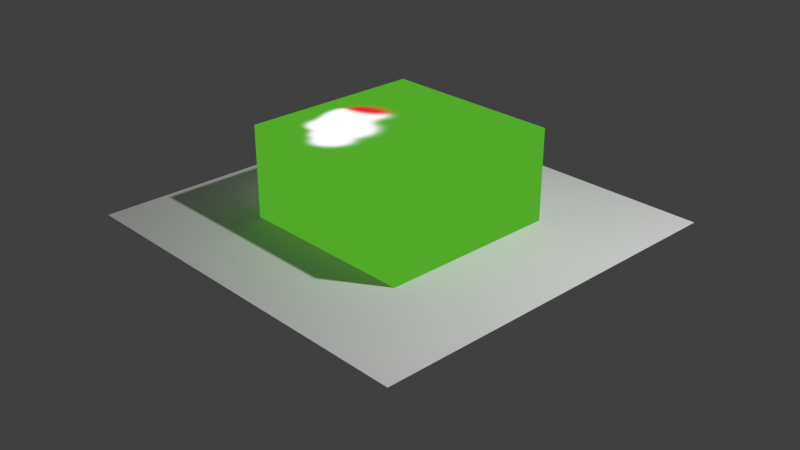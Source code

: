 # Source: library.blend  (saved by Blender 4.1.23; exported with 4.5.12 LTS)
import bpy
from mathutils import Matrix  # noqa: F401  (used for matrix-valued properties, if any)

bpy.ops.wm.read_factory_settings(use_empty=True)
scene = bpy.context.scene
scene.name = 'Scene'

# ---- collections
col_collection = bpy.data.collections.new('Collection'); scene.collection.children.link(col_collection)

# ---- images (referenced by path relative to the original .blend; pixels are not part of the script)
import os
ASSET_DIR = os.environ.get("B2B_ASSET_DIR", "")  # directory of the original .blend (textures are referenced by path, not embedded)
HERE = os.path.dirname(os.path.abspath(__file__))  # packed textures are extracted next to this script under _unpacked/

def load_image(name, relpath, width, height, colorspace="sRGB"):
    """Load a texture the original file referenced (path relative to the .blend, or extracted next to this script)."""
    p = next((c for c in (os.path.join(HERE, relpath), os.path.join(ASSET_DIR, relpath)) if relpath and os.path.exists(c)), "")
    if p:
        img = bpy.data.images.load(p, check_existing=True)
        img.name = name
    else:  # same state as the original file: an image datablock whose file is absent (Cycles renders it pink)
        img = bpy.data.images.new(name, width, height)
        img.source = "FILE"
        img.filepath = "//" + (relpath or name)
    img.colorspace_settings.name = colorspace
    return img
img_paintsystem_3 = load_image('PaintSystem_3', '_unpacked/PaintSystem_3.b60ec6dc.png', 1024, 1024, 'sRGB')
img_paintsystem_4 = load_image('PaintSystem_4', '_unpacked/PaintSystem_4.18a462ef.png', 1024, 1024, 'sRGB')

# ---- materials (node trees are filled in below, after node groups)
mat_material = bpy.data.materials.new('Material')
mat_material.alpha_threshold = 0.0
mat_material.use_transparency_overlap = False
mat_material.show_transparent_back = False
mat_material.use_transparent_shadow = False
mat_material.roughness = 0.5
mat_material.line_color = (0.0, 0.0, 0.0, 1.0)

# ---- node groups
ng_ps_alpha_over = bpy.data.node_groups.new('_PS_Alpha_Over', 'ShaderNodeTree')
_s = ng_ps_alpha_over.interface.new_socket(name='Color', in_out='OUTPUT', socket_type='NodeSocketColor')
_s.default_value = (0.8, 0.8, 0.8, 1.0)
_s = ng_ps_alpha_over.interface.new_socket(name='Alpha', in_out='OUTPUT', socket_type='NodeSocketFloat')
_s = ng_ps_alpha_over.interface.new_socket(name='Clip', in_out='INPUT', socket_type='NodeSocketBool')
_s = ng_ps_alpha_over.interface.new_socket(name='Over Factor', in_out='INPUT', socket_type='NodeSocketFloat')
_s.subtype = 'FACTOR'
_s.default_value = 1.0
_s.min_value = 0.0
_s.max_value = 1.0
_s = ng_ps_alpha_over.interface.new_socket(name='Over Color', in_out='INPUT', socket_type='NodeSocketColor')
_s = ng_ps_alpha_over.interface.new_socket(name='Over Alpha', in_out='INPUT', socket_type='NodeSocketFloat')
_s.subtype = 'FACTOR'
_s.min_value = 0.0
_s.max_value = 1.0
_s = ng_ps_alpha_over.interface.new_socket(name='Under Factor', in_out='INPUT', socket_type='NodeSocketFloat')
_s.subtype = 'FACTOR'
_s.default_value = 1.0
_s.min_value = 0.0
_s.max_value = 1.0
_s = ng_ps_alpha_over.interface.new_socket(name='Under Color', in_out='INPUT', socket_type='NodeSocketColor')
_s = ng_ps_alpha_over.interface.new_socket(name='Under Alpha', in_out='INPUT', socket_type='NodeSocketFloat')
_s.subtype = 'FACTOR'
_s.min_value = 0.0
_s.max_value = 1.0
_N = ng_ps_alpha_over.nodes; _L = ng_ps_alpha_over.links
n0 = _N.new('NodeGroupOutput'); n0.name = 'Group Output'; n0.location = (423, -8)
n1 = _N.new('NodeGroupInput'); n1.name = 'Group Input'; n1.location = (-708, 37)
n2 = _N.new('ShaderNodeVectorMath'); n2.name = 'Vector Math.002'; n2.location = (-296, -53)
n2.hide = True
n2.operation = 'SCALE'
n3 = _N.new('ShaderNodeVectorMath'); n3.name = 'Vector Math.004'; n3.location = (199, -5)
n3.hide = True
n3.operation = 'DIVIDE'
n4 = _N.new('ShaderNodeMix'); n4.name = 'Mix'; n4.location = (-298, -5)
n4.hide = True
n5 = _N.new('ShaderNodeMix'); n5.name = 'Mix.001'; n5.location = (-46, -12)
n5.hide = True
n5.data_type = 'RGBA'
n5.clamp_result = True
n6 = _N.new('ShaderNodeMix'); n6.name = 'Mix.002'; n6.location = (-52, -69)
n6.hide = True
n6.inputs[3].default_value = 1.0
n7 = _N.new('ShaderNodeMix'); n7.name = 'Mix.003'; n7.location = (193, -90)
n7.hide = True
n8 = _N.new('ShaderNodeMix'); n8.name = 'Mix.004'; n8.location = (-523, -105)
n8.hide = True
n9 = _N.new('NodeReroute'); n9.name = 'Reroute'; n9.location = (80, 11)
n9.width = 16
n9.socket_idname = 'NodeSocketBool'
_L.new(n1.outputs[5], n2.inputs[0])
_L.new(n8.outputs[0], n2.inputs[3])
_L.new(n3.outputs[0], n0.inputs[0])
_L.new(n1.outputs[1], n4.inputs[0])
_L.new(n2.outputs[0], n5.inputs[6])
_L.new(n4.outputs[0], n5.inputs[0])
_L.new(n1.outputs[2], n5.inputs[7])
_L.new(n5.outputs[2], n3.inputs[0])
_L.new(n4.outputs[0], n6.inputs[0])
_L.new(n8.outputs[0], n6.inputs[2])
_L.new(n7.outputs[0], n0.inputs[1])
_L.new(n6.outputs[0], n3.inputs[1])
_L.new(n1.outputs[3], n4.inputs[3])
_L.new(n6.outputs[0], n7.inputs[2])
_L.new(n9.outputs[0], n7.inputs[0])
_L.new(n8.outputs[0], n7.inputs[3])
_L.new(n1.outputs[6], n8.inputs[3])
_L.new(n1.outputs[4], n8.inputs[0])
_L.new(n1.outputs[0], n9.inputs[0])
n0.is_active_output = True
ng_ps_check_duplications = bpy.data.node_groups.new('_PS_Check_Duplications', 'ShaderNodeTree')
_s = ng_ps_check_duplications.interface.new_socket(name='Color', in_out='OUTPUT', socket_type='NodeSocketColor')
_s.default_value = (0.8, 0.8, 0.8, 1.0)
_s = ng_ps_check_duplications.interface.new_socket(name='Alpha', in_out='OUTPUT', socket_type='NodeSocketFloat')
_s = ng_ps_check_duplications.interface.new_socket(name='Factor', in_out='INPUT', socket_type='NodeSocketFloat')
_s.subtype = 'FACTOR'
_s.default_value = 1.0
_s.min_value = 0.0
_s.max_value = 1.0
_s = ng_ps_check_duplications.interface.new_socket(name='Under Color', in_out='INPUT', socket_type='NodeSocketColor')
_s.default_value = (0.5, 0.5, 0.5, 1.0)
_s = ng_ps_check_duplications.interface.new_socket(name='Under Alpha', in_out='INPUT', socket_type='NodeSocketFloat')
_s.subtype = 'FACTOR'
_s.min_value = 0.0
_s.max_value = 1.0
_s = ng_ps_check_duplications.interface.new_socket(name='Over Color', in_out='INPUT', socket_type='NodeSocketColor')
_s.default_value = (0.5, 0.5, 0.5, 1.0)
_s = ng_ps_check_duplications.interface.new_socket(name='Over Alpha', in_out='INPUT', socket_type='NodeSocketFloat')
_s.subtype = 'FACTOR'
_s.min_value = 0.0
_s.max_value = 1.0
_N = ng_ps_check_duplications.nodes; _L = ng_ps_check_duplications.links
n0 = _N.new('NodeGroupOutput'); n0.name = 'Group Output'; n0.location = (494, 0)
n1 = _N.new('NodeGroupInput'); n1.name = 'Group Input'; n1.location = (-200, 0)
n2 = _N.new('ShaderNodeGroup'); n2.name = 'Group.002'; n2.location = (0, 0)
n2.width = 167
n2.node_tree = ng_ps_alpha_over
n2.inputs[0].default_value = False
n2.inputs[4].default_value = 1.0
n3 = _N.new('ShaderNodeGroup'); n3.name = 'Group.003'; n3.location = (242, 170)
n3.width = 167
n3.node_tree = ng_ps_alpha_over
n3.inputs[0].default_value = False
n3.inputs[1].default_value = 1.0
n3.inputs[2].default_value = (0.5, 0.5, 0.5, 1.0)
n3.inputs[3].default_value = 0.0
n3.inputs[4].default_value = 1.0
_L.new(n3.outputs[0], n0.inputs[0])
_L.new(n2.outputs[1], n0.inputs[1])
_L.new(n1.outputs[0], n2.inputs[1])
_L.new(n1.outputs[1], n2.inputs[5])
_L.new(n1.outputs[2], n2.inputs[6])
_L.new(n1.outputs[3], n2.inputs[2])
_L.new(n1.outputs[4], n2.inputs[3])
_L.new(n2.outputs[0], n3.inputs[5])
_L.new(n2.outputs[1], n3.inputs[6])
n0.is_active_output = True
ng_ps_layer_template = bpy.data.node_groups.new('_PS_Layer_Template', 'ShaderNodeTree')
_s = ng_ps_layer_template.interface.new_socket(name='Color', in_out='OUTPUT', socket_type='NodeSocketColor')
_s.default_value = (0.8, 0.8, 0.8, 1.0)
_s = ng_ps_layer_template.interface.new_socket(name='Alpha', in_out='OUTPUT', socket_type='NodeSocketFloat')
_s = ng_ps_layer_template.interface.new_socket(name='Opacity', in_out='INPUT', socket_type='NodeSocketFloat')
_s.subtype = 'FACTOR'
_s.default_value = 1.0
_s.min_value = 0.0
_s.max_value = 1.0
_s = ng_ps_layer_template.interface.new_socket(name='Clip', in_out='INPUT', socket_type='NodeSocketBool')
_s = ng_ps_layer_template.interface.new_socket(name='Color', in_out='INPUT', socket_type='NodeSocketColor')
_s = ng_ps_layer_template.interface.new_socket(name='Alpha', in_out='INPUT', socket_type='NodeSocketFloat')
_s.subtype = 'FACTOR'
_s.min_value = 0.0
_s.max_value = 1.0
_N = ng_ps_layer_template.nodes; _L = ng_ps_layer_template.links
n0 = _N.new('NodeGroupOutput'); n0.name = 'Group Output'; n0.location = (423, -8)
n1 = _N.new('NodeGroupInput'); n1.name = 'Group Input'; n1.location = (-1056, 61)
n2 = _N.new('ShaderNodeVectorMath'); n2.name = 'Vector Math.002'; n2.location = (-296, -53)
n2.hide = True
n2.operation = 'SCALE'
n3 = _N.new('ShaderNodeVectorMath'); n3.name = 'Vector Math.004'; n3.location = (199, -5)
n3.hide = True
n3.operation = 'DIVIDE'
n4 = _N.new('ShaderNodeMix'); n4.name = 'Mix.001'; n4.location = (-46, -12)
n4.hide = True
n4.data_type = 'RGBA'
n4.clamp_result = True
n5 = _N.new('ShaderNodeMix'); n5.name = 'Mix.002'; n5.location = (-52, -69)
n5.hide = True
n5.inputs[3].default_value = 1.0
n6 = _N.new('ShaderNodeMix'); n6.name = 'Mix.003'; n6.location = (193, -90)
n6.hide = True
n7 = _N.new('ShaderNodeMix'); n7.name = 'Mix.004'; n7.location = (-499, -12)
n7.hide = True
n8 = _N.new('NodeReroute'); n8.name = 'Reroute'; n8.location = (80, 11)
n8.width = 16
n8.socket_idname = 'NodeSocketBool'
n9 = _N.new('ShaderNodeTexImage'); n9.name = 'Image Texture'; n9.location = (-838, 238)
n9.interpolation = 'Closest'
n10 = _N.new('NodeReroute'); n10.name = 'Reroute.001'; n10.location = (-303, -20)
n10.width = 16
n10.socket_idname = 'NodeSocketFloat'
n11 = _N.new('NodeReroute'); n11.name = 'Reroute.002'; n11.location = (-303, -5)
n11.width = 16
n12 = _N.new('NodeFrame'); n12.name = 'Frame'; n12.location = (-640, 361)
n12.label = 'Please do not modify'
n12.width = 794
n12.label_size = 47
n13 = _N.new('NodeReroute'); n13.name = 'Reroute.003'; n13.location = (-344, -108)
n13.width = 16
n13.socket_idname = 'NodeSocketFloatFactor'
n14 = _N.new('ShaderNodeUVMap'); n14.name = 'UV Map'; n14.location = (-1069, 188)
_L.new(n13.outputs[0], n2.inputs[3])
_L.new(n3.outputs[0], n0.inputs[0])
_L.new(n2.outputs[0], n4.inputs[6])
_L.new(n10.outputs[0], n4.inputs[0])
_L.new(n11.outputs[0], n4.inputs[7])
_L.new(n4.outputs[2], n3.inputs[0])
_L.new(n10.outputs[0], n5.inputs[0])
_L.new(n13.outputs[0], n5.inputs[2])
_L.new(n6.outputs[0], n0.inputs[1])
_L.new(n5.outputs[0], n3.inputs[1])
_L.new(n5.outputs[0], n6.inputs[2])
_L.new(n8.outputs[0], n6.inputs[0])
_L.new(n13.outputs[0], n6.inputs[3])
_L.new(n1.outputs[1], n8.inputs[0])
_L.new(n9.outputs[1], n7.inputs[3])
_L.new(n1.outputs[0], n7.inputs[0])
_L.new(n1.outputs[3], n13.inputs[0])
_L.new(n7.outputs[0], n10.inputs[0])
_L.new(n9.outputs[0], n11.inputs[0])
_L.new(n1.outputs[2], n2.inputs[0])
_L.new(n14.outputs[0], n9.inputs[0])
n0.is_active_output = True
ng_ps_folder_template = bpy.data.node_groups.new('_PS_Folder_Template', 'ShaderNodeTree')
_s = ng_ps_folder_template.interface.new_socket(name='Color', in_out='OUTPUT', socket_type='NodeSocketColor')
_s.default_value = (0.8, 0.8, 0.8, 1.0)
_s = ng_ps_folder_template.interface.new_socket(name='Alpha', in_out='OUTPUT', socket_type='NodeSocketFloat')
_s = ng_ps_folder_template.interface.new_socket(name='Opacity', in_out='INPUT', socket_type='NodeSocketFloat')
_s.subtype = 'FACTOR'
_s.default_value = 1.0
_s.min_value = 0.0
_s.max_value = 1.0
_s = ng_ps_folder_template.interface.new_socket(name='Clip', in_out='INPUT', socket_type='NodeSocketBool')
_s = ng_ps_folder_template.interface.new_socket(name='Over Color', in_out='INPUT', socket_type='NodeSocketColor')
_s = ng_ps_folder_template.interface.new_socket(name='Over Alpha', in_out='INPUT', socket_type='NodeSocketFloat')
_s.subtype = 'FACTOR'
_s.min_value = 0.0
_s.max_value = 1.0
_s = ng_ps_folder_template.interface.new_socket(name='Under Color', in_out='INPUT', socket_type='NodeSocketColor')
_s = ng_ps_folder_template.interface.new_socket(name='Under Alpha', in_out='INPUT', socket_type='NodeSocketFloat')
_s.subtype = 'FACTOR'
_s.min_value = 0.0
_s.max_value = 1.0
_N = ng_ps_folder_template.nodes; _L = ng_ps_folder_template.links
n0 = _N.new('NodeGroupOutput'); n0.name = 'Group Output'; n0.location = (423, -8)
n1 = _N.new('NodeGroupInput'); n1.name = 'Group Input'; n1.location = (-589, 35)
n2 = _N.new('ShaderNodeVectorMath'); n2.name = 'Vector Math.002'; n2.location = (-296, -53)
n2.hide = True
n2.operation = 'SCALE'
n3 = _N.new('ShaderNodeVectorMath'); n3.name = 'Vector Math.004'; n3.location = (199, -5)
n3.hide = True
n3.operation = 'DIVIDE'
n4 = _N.new('ShaderNodeMix'); n4.name = 'Mix'; n4.location = (-298, -5)
n4.hide = True
n5 = _N.new('ShaderNodeMix'); n5.name = 'Mix.001'; n5.location = (-46, -12)
n5.hide = True
n5.data_type = 'RGBA'
n5.clamp_result = True
n6 = _N.new('ShaderNodeMix'); n6.name = 'Mix.002'; n6.location = (-52, -69)
n6.hide = True
n6.inputs[3].default_value = 1.0
n7 = _N.new('ShaderNodeMix'); n7.name = 'Mix.003'; n7.location = (193, -90)
n7.hide = True
n8 = _N.new('NodeReroute'); n8.name = 'Reroute'; n8.location = (80, 11)
n8.width = 16
n8.socket_idname = 'NodeSocketBool'
n9 = _N.new('NodeReroute'); n9.name = 'Reroute.001'; n9.location = (-333, 14)
n9.width = 16
n9.socket_idname = 'NodeSocketBool'
_L.new(n1.outputs[4], n2.inputs[0])
_L.new(n1.outputs[5], n2.inputs[3])
_L.new(n3.outputs[0], n0.inputs[0])
_L.new(n1.outputs[0], n4.inputs[0])
_L.new(n2.outputs[0], n5.inputs[6])
_L.new(n4.outputs[0], n5.inputs[0])
_L.new(n1.outputs[2], n5.inputs[7])
_L.new(n5.outputs[2], n3.inputs[0])
_L.new(n4.outputs[0], n6.inputs[0])
_L.new(n1.outputs[5], n6.inputs[2])
_L.new(n7.outputs[0], n0.inputs[1])
_L.new(n6.outputs[0], n3.inputs[1])
_L.new(n1.outputs[3], n4.inputs[3])
_L.new(n6.outputs[0], n7.inputs[2])
_L.new(n8.outputs[0], n7.inputs[0])
_L.new(n1.outputs[5], n7.inputs[3])
_L.new(n9.outputs[0], n8.inputs[0])
_L.new(n1.outputs[1], n9.inputs[0])
n0.is_active_output = True

# ---- material node trees
mat_material.use_nodes = True; mat_material.node_tree.nodes.clear()
_N = mat_material.node_tree.nodes; _L = mat_material.node_tree.links
n0 = _N.new('ShaderNodeOutputMaterial'); n0.name = 'Material Output'; n0.location = (684, 428)
n1 = _N.new('ShaderNodeGroup'); n1.name = 'Group'; n1.location = (-334, 662)
n1.width = 167
n1.node_tree = ng_ps_alpha_over
n1.inputs[0].default_value = True
n1.inputs[1].default_value = 1.0
n1.inputs[4].default_value = 1.0
n2 = _N.new('ShaderNodeGroup'); n2.name = 'Group.001'; n2.location = (-80, 667)
n2.width = 167
n2.node_tree = ng_ps_alpha_over
n2.inputs[0].default_value = False
n2.inputs[1].default_value = 1.0
n2.inputs[4].default_value = 1.0
n2.inputs[5].default_value = (0.08496, 0.3937, 0.02216, 1.0)
n2.inputs[6].default_value = 1.0
n3 = _N.new('ShaderNodeTexImage'); n3.name = 'Image Texture'; n3.location = (-692, 768)
n3.image = img_paintsystem_3
n3.interpolation = 'Closest'
n4 = _N.new('ShaderNodeTexImage'); n4.name = 'Image Texture.001'; n4.location = (-692, 489)
n4.image = img_paintsystem_4
n4.interpolation = 'Closest'
n5 = _N.new('ShaderNodeMix'); n5.name = 'Mix'; n5.location = (-317, 913)
n5.data_type = 'RGBA'
n5.inputs[0].default_value = 2.543e-07
n6 = _N.new('ShaderNodeMixShader'); n6.name = 'Mix Shader'; n6.location = (434, 447)
n7 = _N.new('ShaderNodeBsdfTransparent'); n7.name = 'Transparent BSDF'; n7.location = (224, 404)
n8 = _N.new('ShaderNodeGroup'); n8.name = 'Group.003'; n8.location = (206, 985)
n8.width = 236
n8.node_tree = ng_ps_check_duplications
n8.inputs[0].default_value = 1.0
n8.inputs[1].default_value = (0.5, 0.5, 0.5, 1.0)
n8.inputs[2].default_value = 0.0
n8.inputs[3].default_value = (0.5, 0.5, 0.5, 1.0)
n8.inputs[4].default_value = 0.0
n9 = _N.new('ShaderNodeTexImage'); n9.name = 'Image Texture.002'; n9.location = (-667, 1094)
n9.image = img_paintsystem_3
n9.interpolation = 'Closest'
n10 = _N.new('ShaderNodeMix'); n10.name = 'Mix.001'; n10.location = (-76, 1201)
n10.data_type = 'RGBA'
n10.inputs[0].default_value = 2.543e-07
n11 = _N.new('ShaderNodeGroup'); n11.name = 'Group.002'; n11.location = (-98, 259)
n11.width = 167
n11.node_tree = ng_ps_layer_template
n11.inputs[0].default_value = 1.0
n11.inputs[1].default_value = True
n11.inputs[2].default_value = (0.5, 0.5, 0.5, 1.0)
n11.inputs[3].default_value = 0.0
n12 = _N.new('ShaderNodeGroup'); n12.name = 'Group.004'; n12.location = (197, 666)
n12.width = 167
n12.node_tree = ng_ps_folder_template
n12.inputs[0].default_value = 1.0
n12.inputs[1].default_value = False
n12.inputs[4].default_value = (0.0, 0.0, 0.0, 1.0)
n12.inputs[5].default_value = 0.0
n13 = _N.new('ShaderNodeVectorMath'); n13.name = 'Vector Math'; n13.location = (430, 661)
n13.operation = 'SCALE'
_L.new(n1.outputs[0], n2.inputs[2])
_L.new(n3.outputs[0], n1.inputs[5])
_L.new(n3.outputs[1], n1.inputs[6])
_L.new(n4.outputs[0], n1.inputs[2])
_L.new(n4.outputs[1], n1.inputs[3])
_L.new(n3.outputs[1], n5.inputs[7])
_L.new(n3.outputs[0], n5.inputs[6])
_L.new(n7.outputs[0], n6.inputs[1])
_L.new(n1.outputs[1], n2.inputs[3])
_L.new(n9.outputs[1], n10.inputs[7])
_L.new(n9.outputs[0], n10.inputs[6])
_L.new(n2.outputs[0], n12.inputs[2])
_L.new(n2.outputs[1], n12.inputs[3])
_L.new(n12.outputs[0], n13.inputs[0])
_L.new(n12.outputs[1], n13.inputs[3])
_L.new(n12.outputs[0], n6.inputs[2])
_L.new(n12.outputs[1], n6.inputs[0])
_L.new(n13.outputs[0], n0.inputs[0])
n0.is_active_output = True

# ---- world
world_world = bpy.data.worlds.new('World'); scene.world = world_world
world_world.use_nodes = True; world_world.node_tree.nodes.clear()
_N = world_world.node_tree.nodes; _L = world_world.node_tree.links
n0 = _N.new('ShaderNodeOutputWorld'); n0.name = 'World Output'; n0.location = (510, 300)
n1 = _N.new('ShaderNodeBackground'); n1.name = 'Background'; n1.location = (297, 315)
n2 = _N.new('ShaderNodeLightPath'); n2.name = 'Light Path'; n2.location = (-247, 599)
n3 = _N.new('ShaderNodeMath'); n3.name = 'Math'; n3.location = (-67, 546)
n3.use_clamp = True
n4 = _N.new('ShaderNodeMix'); n4.name = 'Mix'; n4.location = (124, 395)
n4.data_type = 'RGBA'
n4.inputs[6].default_value = (0.0, 0.0, 0.0, 1.0)
n4.inputs[7].default_value = (0.05088, 0.05088, 0.05088, 1.0)
_L.new(n1.outputs[0], n0.inputs[0])
_L.new(n2.outputs[0], n3.inputs[0])
_L.new(n2.outputs[5], n3.inputs[1])
_L.new(n3.outputs[0], n4.inputs[0])
_L.new(n4.outputs[2], n1.inputs[0])
n0.is_active_output = True
world_world.color = (0.05088, 0.05088, 0.05088)
world_world.use_sun_shadow = False
world_world.sun_shadow_jitter_overblur = 0.0

# ---- cameras
cam_camera = bpy.data.cameras.new('Camera')
cam_camera.clip_end = 100.0
cam_camera.ortho_scale = 7.314

# ---- lights
light_light = bpy.data.lights.new('Light', 'POINT')
light_light.transmission_factor = 0.0
light_light.energy = 1000.0
light_light.shadow_soft_size = 0.1
light_light.shadow_maximum_resolution = 0.006
light_light.use_absolute_resolution = True

# ---- meshes
me_cube = bpy.data.meshes.new('Cube')
me_cube.from_pydata([(1.0, 1.0, 1.0), (1.0, 1.0, -1.0), (1.0, -1.0, 1.0), (1.0, -1.0, -1.0), (-1.0, 1.0, 1.0), (-1.0, 1.0, -1.0), (-1.0, -1.0, 1.0), (-1.0, -1.0, -1.0)], [], [(0, 4, 6, 2), (3, 2, 6, 7), (7, 6, 4, 5), (5, 1, 3, 7), (1, 0, 2, 3), (5, 4, 0, 1)])
_uv = me_cube.uv_layers.new(name='UVMap')
_uv.uv.foreach_set('vector', [0.625, 0.5, 0.875, 0.5, 0.875, 0.75, 0.625, 0.75, 0.375, 0.75, 0.625, 0.75, 0.625, 1.0, 0.375, 1.0, 0.375, 0.0, 0.625, 0.0, 0.625, 0.25, 0.375, 0.25, 0.125, 0.5, 0.375, 0.5, 0.375, 0.75, 0.125, 0.75, 0.375, 0.5, 0.625, 0.5, 0.625, 0.75, 0.375, 0.75, 0.375, 0.25, 0.625, 0.25, 0.625, 0.5, 0.375, 0.5])
me_cube.materials.append(mat_material)
me_cube.use_mirror_vertex_groups = False
me_cube.update()
me_plane = bpy.data.meshes.new('Plane')
me_plane.from_pydata([(-2.1, -2.1, 0.0), (2.1, -2.1, 0.0), (-2.1, 2.1, 0.0), (2.1, 2.1, 0.0)], [], [(0, 1, 3, 2)])
_uv = me_plane.uv_layers.new(name='UVMap')
_uv.uv.foreach_set('vector', [0.0, 0.0, 1.0, 0.0, 1.0, 1.0, 0.0, 1.0])
me_plane.update()

# ---- objects
ob_cube = bpy.data.objects.new('Cube', me_cube)
ob_light = bpy.data.objects.new('Light', light_light)
ob_camera = bpy.data.objects.new('Camera', cam_camera)
ob_plane = bpy.data.objects.new('Plane', me_plane)

# ---- transforms, parenting, visibility, modifiers, constraints
ob_cube.location = (0.0, 0.0, 0.0)
ob_cube.lock_rotations_4d = False
ob_cube.empty_display_type = 'ARROWS'
ob_cube.lineart.crease_threshold = 0.0
ob_light.location = (4.076, 1.005, 5.904)
ob_light.rotation_euler = (0.6503, 0.05522, 1.866)
ob_light.lock_rotations_4d = False
ob_light.empty_display_type = 'ARROWS'
ob_light.color = (0.0, 0.0, 0.0, 0.0)
ob_light.lineart.crease_threshold = 0.0
ob_camera.location = (7.359, -6.926, 4.958)
ob_camera.rotation_euler = (1.109, 0.0, 0.8149)
ob_camera.lock_rotations_4d = False
ob_camera.empty_display_type = 'ARROWS'
ob_camera.color = (0.0, 0.0, 0.0, 0.0)
ob_camera.display_type = 'WIRE'
ob_camera.lineart.crease_threshold = 0.0
ob_plane.location = (0.0, 0.0, 0.0)

# ---- collection membership
col_collection.objects.link(ob_cube)
col_collection.objects.link(ob_light)
col_collection.objects.link(ob_camera)
col_collection.objects.link(ob_plane)

# ---- scene / render settings (as saved in the file)
scene.camera = ob_camera
scene.frame_start = 1; scene.frame_end = 250; scene.frame_set(3)
scene.render.engine = 'BLENDER_EEVEE_NEXT'
scene.cycles.sampling_pattern = 'TABULATED_SOBOL'
scene.eevee.ray_tracing_options.trace_max_roughness = 0.0
scene.view_settings.view_transform = 'Standard'
bpy.context.view_layer.update()

